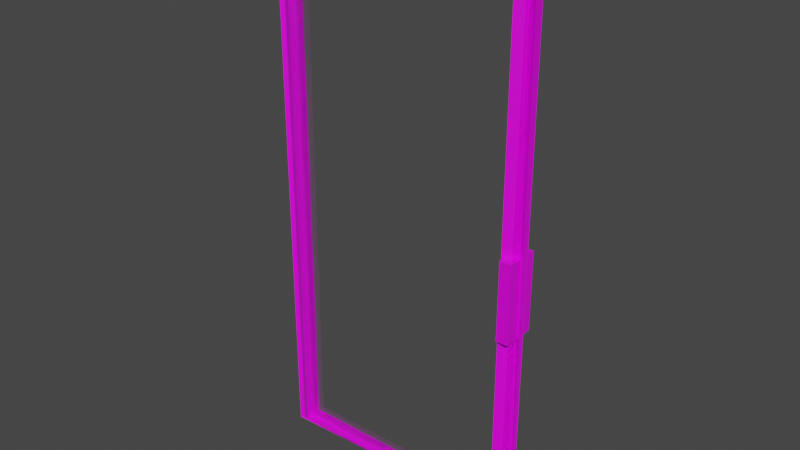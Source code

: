 # Source: door3.blend  (saved by Blender 2.83.20; exported with 4.5.12 LTS)
import bpy
from mathutils import Matrix  # noqa: F401  (used for matrix-valued properties, if any)

bpy.ops.wm.read_factory_settings(use_empty=True)
scene = bpy.context.scene
scene.name = 'Scene'

# ---- collections
col_collection = bpy.data.collections.new('Collection'); scene.collection.children.link(col_collection)

# ---- images (referenced by path relative to the original .blend; pixels are not part of the script)
import os
ASSET_DIR = os.environ.get("B2B_ASSET_DIR", "")  # directory of the original .blend (textures are referenced by path, not embedded)
HERE = os.path.dirname(os.path.abspath(__file__))  # packed textures are extracted next to this script under _unpacked/

def load_image(name, relpath, width, height, colorspace="sRGB"):
    """Load a texture the original file referenced (path relative to the .blend, or extracted next to this script)."""
    p = next((c for c in (os.path.join(HERE, relpath), os.path.join(ASSET_DIR, relpath)) if relpath and os.path.exists(c)), "")
    if p:
        img = bpy.data.images.load(p, check_existing=True)
        img.name = name
    else:  # same state as the original file: an image datablock whose file is absent (Cycles renders it pink)
        img = bpy.data.images.new(name, width, height)
        img.source = "FILE"
        img.filepath = "//" + (relpath or name)
    img.colorspace_settings.name = colorspace
    return img
img_dcs1st_text_png = load_image('dcs1st_text.png', 'Textures/dcs1st_text.png', 1024, 1024, 'sRGB')

# ---- materials (node trees are filled in below, after node groups)
mat_material = bpy.data.materials.new('Material')
mat_material.alpha_threshold = 0.0
mat_material.use_transparent_shadow = False
mat_material.line_color = (0.0, 0.0, 0.0, 1.0)
mat_glass = bpy.data.materials.new('glass')
mat_glass.alpha_threshold = 1.0

# ---- material node trees
mat_material.use_nodes = True; mat_material.node_tree.nodes.clear()
_N = mat_material.node_tree.nodes; _L = mat_material.node_tree.links
n0 = _N.new('ShaderNodeOutputMaterial'); n0.name = 'Material Output'; n0.location = (300, 300)
n1 = _N.new('ShaderNodeBsdfPrincipled'); n1.name = 'Principled BSDF'; n1.location = (10, 300)
n1.distribution = 'GGX'
n1.subsurface_method = 'BURLEY'
n1.inputs[2].default_value = 0.4
n1.inputs[3].default_value = 1.45
n1.inputs[27].default_value = (0.0, 0.0, 0.0, 1.0)
n1.inputs[28].default_value = 1.0
n2 = _N.new('ShaderNodeTexImage'); n2.name = 'Image Texture'; n2.location = (-280, 280)
n2.image = img_dcs1st_text_png
_L.new(n1.outputs[0], n0.inputs[0])
_L.new(n2.outputs[0], n1.inputs[0])
n0.is_active_output = True
mat_glass.use_nodes = True; mat_glass.node_tree.nodes.clear()
_N = mat_glass.node_tree.nodes; _L = mat_glass.node_tree.links
n0 = _N.new('ShaderNodeOutputMaterial'); n0.name = 'Material Output'; n0.location = (300, 300)
n1 = _N.new('ShaderNodeBsdfGlass'); n1.name = 'Glass BSDF'; n1.location = (10, 300)
n1.distribution = 'BECKMANN'
n1.inputs[2].default_value = 1.45
_L.new(n1.outputs[0], n0.inputs[0])
n0.is_active_output = True

# ---- world
world_world = bpy.data.worlds.new('World'); scene.world = world_world
world_world.use_nodes = True; world_world.node_tree.nodes.clear()
_N = world_world.node_tree.nodes; _L = world_world.node_tree.links
n0 = _N.new('ShaderNodeOutputWorld'); n0.name = 'World Output'; n0.location = (300, 300)
n1 = _N.new('ShaderNodeBackground'); n1.name = 'Background'; n1.location = (10, 300)
n1.inputs[0].default_value = (0.05088, 0.05088, 0.05088, 1.0)
_L.new(n1.outputs[0], n0.inputs[0])
n0.is_active_output = True
world_world.color = (0.05088, 0.05088, 0.05088)
world_world.use_sun_shadow = False
world_world.sun_shadow_jitter_overblur = 0.0

# ---- meshes
me_cube = bpy.data.meshes.new('Cube')
me_cube.from_pydata([(2.009, -1.186e-05, 2.225), (2.004, 0.0409, -1.828), (0.00881, -1.186e-05, 2.225), (0.008598, 0.005024, -1.866), (0.1251, 0.004261, -1.803), (0.1252, 0.003052, 2.098), (1.89, -0.01281, 2.083), (1.89, -0.01195, -1.789), (0.05845, 0.0435, -1.839), (0.05901, 0.03864, 2.144), (1.948, 0.03637, 2.143), (1.947, 0.04059, -1.838), (0.06461, 0.1067, -1.844), (0.06461, 0.1067, 2.138), (1.953, 0.1067, 2.138), (1.953, 0.1067, -1.844), (0.00881, 0.07087, -1.884), (0.00881, 0.07087, 2.228), (2.009, 0.07087, 2.228), (2.009, 0.07087, -1.881), (0.1278, 0.1137, -1.788), (0.1278, 0.1137, 2.082), (1.89, 0.1137, 2.082), (1.89, 0.1137, -1.788), (0.06067, -0.00279, -1.838), (0.06081, -0.004001, 2.14), (1.949, -0.005741, 2.139), (1.949, -0.005148, -1.839), (0.1268, -0.03824, -1.795), (0.1269, -0.03919, 2.089), (1.89, -0.04367, 2.082), (1.89, -0.04362, -1.788), (1.903, -0.07893, -0.3195), (1.903, -0.07893, 0.2648), (1.903, 0.1643, -0.3195), (1.903, 0.1643, 0.2648), (1.991, -0.07893, -0.3195), (1.991, -0.07893, 0.2648), (1.991, 0.1643, -0.3195), (1.991, 0.1643, 0.2648), (0.06775, 0.07088, -1.817), (1.964, 0.07088, -1.817), (0.06775, 0.07088, 2.116), (1.964, 0.07088, 2.116), (0.06775, 0.0775, 2.116), (0.06775, 0.0775, -1.817), (1.964, 0.0775, -1.817), (1.964, 0.0775, 2.116), (0.06775, 0.0332, 2.116), (0.06775, 0.0332, -1.817), (1.964, 0.0332, -1.817), (1.964, 0.0332, 2.116)], [], [(12, 16, 17, 13), (8, 9, 2, 3), (10, 11, 1, 0), (9, 10, 0, 2), (11, 8, 3, 1), (10, 26, 27, 11), (5, 29, 28, 4), (11, 27, 24, 8), (6, 30, 29, 5), (14, 18, 19, 15), (13, 17, 18, 14), (15, 19, 16, 12), (20, 12, 13, 21), (22, 14, 15, 23), (21, 13, 14, 22), (23, 15, 12, 20), (5, 21, 22, 6), (4, 20, 21, 5), (0, 18, 17, 2), (7, 23, 20, 4), (2, 17, 16, 3), (6, 22, 23, 7), (3, 16, 19, 1), (1, 19, 18, 0), (28, 29, 25, 24), (30, 31, 27, 26), (29, 30, 26, 25), (31, 28, 24, 27), (4, 28, 31, 7), (7, 31, 30, 6), (9, 25, 26, 10), (8, 24, 25, 9), (32, 33, 35, 34), (34, 35, 39, 38), (38, 39, 37, 36), (36, 37, 33, 32), (34, 38, 36, 32), (39, 35, 33, 37), (40, 41, 50, 49), (45, 44, 47, 46), (43, 47, 44, 42), (40, 45, 46, 41), (41, 46, 47, 43), (42, 44, 45, 40), (49, 50, 51, 48), (41, 43, 51, 50), (42, 40, 49, 48), (43, 42, 48, 51)])
me_cube.polygons.foreach_set('material_index', [0, 0, 0, 0, 0, 0, 0, 0, 0, 0, 0, 0, 0, 0, 0, 0, 0, 0, 0, 0, 0, 0, 0, 0, 0, 0, 0, 0, 0, 0, 0, 0, 0, 0, 0, 0, 0, 0, 1, 1, 1, 1, 1, 1, 1, 1, 1, 1])
_uv = me_cube.uv_layers.new(name='UVMap')
_uv.uv.foreach_set('vector', [0.883, 0.4291, 0.8828, 0.4295, 0.8851, 0.4295, 0.8849, 0.4291, 0.883, 0.4291, 0.8849, 0.4291, 0.8851, 0.4295, 0.8828, 0.4295, 0.8849, 0.4276, 0.883, 0.4276, 0.8828, 0.4272, 0.8851, 0.4272, 0.8849, 0.4291, 0.8849, 0.4276, 0.8851, 0.4272, 0.8851, 0.4295, 0.883, 0.4276, 0.883, 0.4291, 0.8828, 0.4295, 0.8828, 0.4272, 0.8849, 0.4276, 0.8849, 0.4276, 0.883, 0.4276, 0.883, 0.4276, 0.8848, 0.429, 0.8848, 0.429, 0.8831, 0.429, 0.8831, 0.429, 0.883, 0.4276, 0.883, 0.4276, 0.883, 0.4291, 0.883, 0.4291, 0.8848, 0.4277, 0.8848, 0.4277, 0.8848, 0.429, 0.8848, 0.429, 0.8849, 0.4276, 0.8851, 0.4272, 0.8828, 0.4272, 0.883, 0.4276, 0.8849, 0.4291, 0.8851, 0.4295, 0.8851, 0.4272, 0.8849, 0.4276, 0.883, 0.4276, 0.8828, 0.4272, 0.8828, 0.4295, 0.883, 0.4291, 0.8831, 0.429, 0.883, 0.4291, 0.8849, 0.4291, 0.8848, 0.429, 0.8848, 0.4277, 0.8849, 0.4276, 0.883, 0.4276, 0.8831, 0.4277, 0.8848, 0.429, 0.8849, 0.4291, 0.8849, 0.4276, 0.8848, 0.4277, 0.8831, 0.4277, 0.883, 0.4276, 0.883, 0.4291, 0.8831, 0.429, 0.8848, 0.429, 0.8848, 0.429, 0.8848, 0.4277, 0.8848, 0.4277, 0.8831, 0.429, 0.8831, 0.429, 0.8848, 0.429, 0.8848, 0.429, 0.8851, 0.4272, 0.8851, 0.4272, 0.8851, 0.4295, 0.8851, 0.4295, 0.8831, 0.4277, 0.8831, 0.4277, 0.8831, 0.429, 0.8831, 0.429, 0.8851, 0.4295, 0.8851, 0.4295, 0.8828, 0.4295, 0.8828, 0.4295, 0.8848, 0.4277, 0.8848, 0.4277, 0.8831, 0.4277, 0.8831, 0.4277, 0.8828, 0.4295, 0.8828, 0.4295, 0.8828, 0.4272, 0.8828, 0.4272, 0.8828, 0.4272, 0.8828, 0.4272, 0.8851, 0.4272, 0.8851, 0.4272, 0.8831, 0.429, 0.8848, 0.429, 0.8849, 0.4291, 0.883, 0.4291, 0.8848, 0.4277, 0.8831, 0.4277, 0.883, 0.4276, 0.8849, 0.4276, 0.8848, 0.429, 0.8848, 0.4277, 0.8849, 0.4276, 0.8849, 0.4291, 0.8831, 0.4277, 0.8831, 0.429, 0.883, 0.4291, 0.883, 0.4276, 0.8831, 0.429, 0.8831, 0.429, 0.8831, 0.4277, 0.8831, 0.4277, 0.8831, 0.4277, 0.8831, 0.4277, 0.8848, 0.4277, 0.8848, 0.4277, 0.8849, 0.4291, 0.8849, 0.4291, 0.8849, 0.4276, 0.8849, 0.4276, 0.883, 0.4291, 0.883, 0.4291, 0.8849, 0.4291, 0.8849, 0.4291, 0.8813, 0.4157, 0.887, 0.4157, 0.887, 0.4214, 0.8813, 0.4214, 0.8813, 0.4214, 0.887, 0.4214, 0.887, 0.4271, 0.8813, 0.4271, 0.8813, 0.4271, 0.887, 0.4271, 0.887, 0.4329, 0.8813, 0.4329, 0.8813, 0.4329, 0.887, 0.4329, 0.887, 0.4386, 0.8813, 0.4386, 0.8755, 0.4271, 0.8813, 0.4271, 0.8813, 0.4329, 0.8755, 0.4329, 0.887, 0.4271, 0.8927, 0.4271, 0.8927, 0.4329, 0.887, 0.4329, 0.8727, 0.4157, 0.8956, 0.4157, 0.8956, 0.4157, 0.8727, 0.4157, 0.8727, 0.4157, 0.8727, 0.4386, 0.8956, 0.4386, 0.8956, 0.4157, 0.8956, 0.4386, 0.8956, 0.4386, 0.8727, 0.4386, 0.8727, 0.4386, 0.8727, 0.4157, 0.8727, 0.4157, 0.8956, 0.4157, 0.8956, 0.4157, 0.8956, 0.4157, 0.8956, 0.4157, 0.8956, 0.4386, 0.8956, 0.4386, 0.8727, 0.4386, 0.8727, 0.4386, 0.8727, 0.4157, 0.8727, 0.4157, 0.8727, 0.4157, 0.8956, 0.4157, 0.8956, 0.4386, 0.8727, 0.4386, 0.8956, 0.4157, 0.8956, 0.4386, 0.8956, 0.4386, 0.8956, 0.4157, 0.8727, 0.4386, 0.8727, 0.4157, 0.8727, 0.4157, 0.8727, 0.4386, 0.8956, 0.4386, 0.8727, 0.4386, 0.8727, 0.4386, 0.8956, 0.4386])
me_cube.materials.append(mat_material)
me_cube.materials.append(mat_glass)
me_cube.use_remesh_preserve_volume = False
me_cube.use_remesh_preserve_attributes = False
me_cube.use_mirror_vertex_groups = False
me_cube.update()
arm_armature = bpy.data.armatures.new('Armature')  # bones are not reproduced

# ---- objects
ob_cube = bpy.data.objects.new('Cube', me_cube)
ob_armature = bpy.data.objects.new('Armature', arm_armature)

# ---- transforms, parenting, visibility, modifiers, constraints
ob_cube.parent = ob_armature
ob_cube.matrix_parent_inverse = Matrix(((1.0, -0.0, 0.0, 1.009), (-0.0, 1.0, -0.0, 0.06512), (-0.0, 0.0, 1.0, -0.06229), (-0.0, 0.0, -0.0, 1.0)))
ob_cube.location = (-1.009, -0.06512, 1.896)
ob_cube.lock_rotations_4d = False
ob_cube.empty_display_type = 'ARROWS'
ob_cube.lineart.crease_threshold = 0.0
_vg = ob_cube.vertex_groups.new(name='Bone')
_vg.add([0, 1, 2, 3, 4, 5, 6, 7, 8, 9, 10, 11, 12, 13, 14, 15, 16, 17, 18, 19, 20, 21, 22, 23, 24, 25, 26, 27, 28, 29, 30, 31, 32, 33, 34, 35, 36, 37, 38, 39, 40, 41, 42, 43, 44, 45, 46, 47, 48, 49, 50, 51], 1.0, 'REPLACE')
_m = ob_cube.modifiers.new('Armature', 'ARMATURE')
_m.object = ob_armature
ob_armature.location = (-1.009, -0.06512, 0.06229)
ob_armature.lineart.crease_threshold = 0.0

# ---- collection membership
col_collection.objects.link(ob_cube)
col_collection.objects.link(ob_armature)

# ---- scene / render settings (as saved in the file)
scene.frame_start = 1; scene.frame_end = 40; scene.frame_set(0)
scene.render.engine = 'BLENDER_EEVEE_NEXT'
scene.cycles.use_denoising = False
scene.cycles.samples = 128
scene.cycles.sampling_pattern = 'TABULATED_SOBOL'
scene.cycles.use_adaptive_sampling = False
scene.cycles.use_light_tree = False
scene.view_settings.view_transform = 'Filmic'
bpy.context.view_layer.update()

# ---- added for rendering (the .blend has no active camera and no usable light): camera, sun
cam_auto = bpy.data.cameras.new('AutoCamera')
cam_auto.lens = 50.0
cam_auto.sensor_width = 36.0
cam_auto.clip_end = 1000.0
ob_auto_camera = bpy.data.objects.new('AutoCamera', cam_auto)
scene.collection.objects.link(ob_auto_camera)
ob_auto_camera.location = (4.23667, -5.10656, 5.45729)
ob_auto_camera.rotation_euler = (1.09748, -7.21219e-08, 0.694738)
scene.camera = ob_auto_camera
light_auto_sun = bpy.data.lights.new('AutoSun', 'SUN')
light_auto_sun.energy = 3.0
light_auto_sun.angle = 0.0523599
ob_auto_sun = bpy.data.objects.new('AutoSun', light_auto_sun)
scene.collection.objects.link(ob_auto_sun)
ob_auto_sun.rotation_euler = (0.872665, 0.174533, 0.523599)
bpy.context.view_layer.update()
